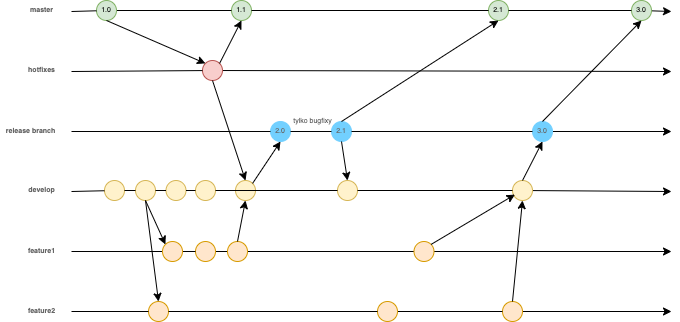

The diagram above was exported from draw.io. Its source (the exported page's mxGraphModel, read from the mxfile embedded in the PNG):
<mxGraphModel dx="779" dy="878" grid="1" gridSize="10" guides="1" tooltips="1" connect="1" arrows="1" fold="1" page="1" pageScale="1" pageWidth="827" pageHeight="1169" math="0" shadow="0">
  <root>
    <mxCell id="0" />
    <mxCell id="1" parent="0" />
    <mxCell id="2" value="" style="endArrow=classic;html=1;rounded=0;fontFamily=Helvetica;fontSize=7;fontColor=#666666;startArrow=none;" edge="1" source="58" parent="1">
      <mxGeometry width="50" height="50" relative="1" as="geometry">
        <mxPoint x="800" y="3356" as="sourcePoint" />
        <mxPoint x="1400" y="3356" as="targetPoint" />
      </mxGeometry>
    </mxCell>
    <mxCell id="3" value="" style="endArrow=classic;html=1;rounded=0;fontFamily=Helvetica;fontSize=7;fontColor=#666666;startArrow=none;" edge="1" source="62" parent="1">
      <mxGeometry width="50" height="50" relative="1" as="geometry">
        <mxPoint x="800" y="3296" as="sourcePoint" />
        <mxPoint x="1400" y="3296" as="targetPoint" />
      </mxGeometry>
    </mxCell>
    <mxCell id="4" value="" style="endArrow=classic;html=1;rounded=0;fontFamily=Helvetica;fontSize=7;fontColor=#666666;startArrow=none;" edge="1" source="22" parent="1">
      <mxGeometry width="50" height="50" relative="1" as="geometry">
        <mxPoint x="800" y="3236" as="sourcePoint" />
        <mxPoint x="1400" y="3236" as="targetPoint" />
      </mxGeometry>
    </mxCell>
    <mxCell id="5" value="" style="endArrow=classic;html=1;rounded=0;fontFamily=Helvetica;fontSize=7;fontColor=#666666;startArrow=none;" edge="1" source="20" parent="1">
      <mxGeometry width="50" height="50" relative="1" as="geometry">
        <mxPoint x="800" y="3176" as="sourcePoint" />
        <mxPoint x="1400" y="3176" as="targetPoint" />
      </mxGeometry>
    </mxCell>
    <mxCell id="6" value="" style="endArrow=classic;html=1;rounded=0;fontFamily=Helvetica;fontSize=7;fontColor=#666666;startArrow=none;" edge="1" source="51" parent="1">
      <mxGeometry width="50" height="50" relative="1" as="geometry">
        <mxPoint x="800" y="3476" as="sourcePoint" />
        <mxPoint x="1400" y="3476" as="targetPoint" />
      </mxGeometry>
    </mxCell>
    <mxCell id="7" value="" style="endArrow=classic;html=1;rounded=0;fontFamily=Helvetica;fontSize=7;fontColor=#666666;startArrow=none;" edge="1" source="44" parent="1">
      <mxGeometry width="50" height="50" relative="1" as="geometry">
        <mxPoint x="800" y="3416" as="sourcePoint" />
        <mxPoint x="1400" y="3416" as="targetPoint" />
      </mxGeometry>
    </mxCell>
    <mxCell id="8" value="&lt;b&gt;master&lt;/b&gt;" style="text;html=1;align=center;verticalAlign=middle;resizable=0;points=[];autosize=1;strokeColor=none;fillColor=none;fontSize=7;fontFamily=Helvetica;fontColor=#666666;" vertex="1" parent="1">
      <mxGeometry x="750" y="3170" width="40" height="10" as="geometry" />
    </mxCell>
    <mxCell id="9" value="&lt;b&gt;hotfixes&lt;/b&gt;" style="text;html=1;align=center;verticalAlign=middle;resizable=0;points=[];autosize=1;strokeColor=none;fillColor=none;fontSize=7;fontFamily=Helvetica;fontColor=#666666;" vertex="1" parent="1">
      <mxGeometry x="750" y="3230" width="40" height="10" as="geometry" />
    </mxCell>
    <mxCell id="10" value="&lt;b&gt;release branch&lt;/b&gt;" style="text;html=1;align=center;verticalAlign=middle;resizable=0;points=[];autosize=1;strokeColor=none;fillColor=none;fontSize=7;fontFamily=Helvetica;fontColor=#666666;" vertex="1" parent="1">
      <mxGeometry x="729" y="3291" width="60" height="10" as="geometry" />
    </mxCell>
    <mxCell id="11" value="&lt;b&gt;develop&lt;/b&gt;" style="text;html=1;align=center;verticalAlign=middle;resizable=0;points=[];autosize=1;strokeColor=none;fillColor=none;fontSize=7;fontFamily=Helvetica;fontColor=#666666;" vertex="1" parent="1">
      <mxGeometry x="750" y="3350" width="40" height="10" as="geometry" />
    </mxCell>
    <mxCell id="12" value="&lt;b&gt;feature1&lt;/b&gt;" style="text;html=1;align=center;verticalAlign=middle;resizable=0;points=[];autosize=1;strokeColor=none;fillColor=none;fontSize=7;fontFamily=Helvetica;fontColor=#666666;" vertex="1" parent="1">
      <mxGeometry x="750" y="3411" width="40" height="10" as="geometry" />
    </mxCell>
    <mxCell id="13" value="&lt;b&gt;feature2&lt;/b&gt;" style="text;html=1;align=center;verticalAlign=middle;resizable=0;points=[];autosize=1;strokeColor=none;fillColor=none;fontSize=7;fontFamily=Helvetica;fontColor=#666666;" vertex="1" parent="1">
      <mxGeometry x="750" y="3471" width="40" height="10" as="geometry" />
    </mxCell>
    <mxCell id="14" value="1.1" style="ellipse;whiteSpace=wrap;html=1;fontFamily=Helvetica;fontSize=7;strokeColor=#82b366;fillColor=#d5e8d4;" vertex="1" parent="1">
      <mxGeometry x="960" y="3165" width="20" height="20" as="geometry" />
    </mxCell>
    <mxCell id="15" value="" style="endArrow=none;html=1;rounded=0;fontFamily=Helvetica;fontSize=7;fontColor=#666666;startArrow=none;" edge="1" source="16" target="14" parent="1">
      <mxGeometry width="50" height="50" relative="1" as="geometry">
        <mxPoint x="800" y="3176" as="sourcePoint" />
        <mxPoint x="1400" y="3176" as="targetPoint" />
      </mxGeometry>
    </mxCell>
    <mxCell id="16" value="1.0" style="ellipse;whiteSpace=wrap;html=1;fontFamily=Helvetica;fontSize=7;strokeColor=#82b366;fillColor=#d5e8d4;" vertex="1" parent="1">
      <mxGeometry x="825" y="3165" width="20" height="20" as="geometry" />
    </mxCell>
    <mxCell id="17" value="" style="endArrow=none;html=1;rounded=0;fontFamily=Helvetica;fontSize=7;fontColor=#666666;" edge="1" target="16" parent="1">
      <mxGeometry width="50" height="50" relative="1" as="geometry">
        <mxPoint x="800" y="3176" as="sourcePoint" />
        <mxPoint x="943.00020413999" y="3175.0638964591694" as="targetPoint" />
      </mxGeometry>
    </mxCell>
    <mxCell id="18" value="2.1" style="ellipse;whiteSpace=wrap;html=1;fontFamily=Helvetica;fontSize=7;strokeColor=#82b366;fillColor=#d5e8d4;" vertex="1" parent="1">
      <mxGeometry x="1217" y="3165" width="20" height="20" as="geometry" />
    </mxCell>
    <mxCell id="19" value="" style="endArrow=none;html=1;rounded=0;fontFamily=Helvetica;fontSize=7;fontColor=#666666;startArrow=none;" edge="1" source="14" target="18" parent="1">
      <mxGeometry width="50" height="50" relative="1" as="geometry">
        <mxPoint x="979.9999742322889" y="3175.0227014171" as="sourcePoint" />
        <mxPoint x="1400" y="3176" as="targetPoint" />
      </mxGeometry>
    </mxCell>
    <mxCell id="20" value="3.0" style="ellipse;whiteSpace=wrap;html=1;fontFamily=Helvetica;fontSize=7;strokeColor=#82b366;fillColor=#d5e8d4;" vertex="1" parent="1">
      <mxGeometry x="1360" y="3165" width="20" height="20" as="geometry" />
    </mxCell>
    <mxCell id="21" value="" style="endArrow=none;html=1;rounded=0;fontFamily=Helvetica;fontSize=7;fontColor=#666666;startArrow=none;" edge="1" source="18" target="20" parent="1">
      <mxGeometry width="50" height="50" relative="1" as="geometry">
        <mxPoint x="1236.999840407304" y="3175.0564962734875" as="sourcePoint" />
        <mxPoint x="1400" y="3176" as="targetPoint" />
      </mxGeometry>
    </mxCell>
    <mxCell id="22" value="" style="ellipse;whiteSpace=wrap;html=1;fontFamily=Helvetica;fontSize=7;strokeColor=#b85450;fillColor=#f8cecc;" vertex="1" parent="1">
      <mxGeometry x="931" y="3225" width="20" height="20" as="geometry" />
    </mxCell>
    <mxCell id="23" value="" style="endArrow=none;html=1;rounded=0;fontFamily=Helvetica;fontSize=7;fontColor=#666666;" edge="1" target="22" parent="1">
      <mxGeometry width="50" height="50" relative="1" as="geometry">
        <mxPoint x="800" y="3236" as="sourcePoint" />
        <mxPoint x="1400" y="3236" as="targetPoint" />
      </mxGeometry>
    </mxCell>
    <mxCell id="24" value="" style="endArrow=classic;html=1;rounded=0;fontFamily=Helvetica;fontSize=7;fontColor=#666666;exitX=0.5;exitY=1;exitDx=0;exitDy=0;entryX=0;entryY=0;entryDx=0;entryDy=0;" edge="1" source="16" target="22" parent="1">
      <mxGeometry width="50" height="50" relative="1" as="geometry">
        <mxPoint x="1020" y="3230" as="sourcePoint" />
        <mxPoint x="1070" y="3180" as="targetPoint" />
      </mxGeometry>
    </mxCell>
    <mxCell id="25" value="" style="endArrow=classic;html=1;rounded=0;fontFamily=Helvetica;fontSize=7;fontColor=#666666;exitX=1;exitY=0;exitDx=0;exitDy=0;entryX=0.5;entryY=1;entryDx=0;entryDy=0;" edge="1" source="22" target="14" parent="1">
      <mxGeometry width="50" height="50" relative="1" as="geometry">
        <mxPoint x="845" y="3195.0000000000005" as="sourcePoint" />
        <mxPoint x="943.9289321881345" y="3237.9289321881342" as="targetPoint" />
      </mxGeometry>
    </mxCell>
    <mxCell id="26" value="" style="ellipse;whiteSpace=wrap;html=1;fontFamily=Helvetica;fontSize=7;strokeColor=#d6b656;fillColor=#fff2cc;" vertex="1" parent="1">
      <mxGeometry x="833" y="3345" width="20" height="20" as="geometry" />
    </mxCell>
    <mxCell id="27" value="" style="endArrow=none;html=1;rounded=0;fontFamily=Helvetica;fontSize=7;fontColor=#666666;" edge="1" target="26" parent="1">
      <mxGeometry width="50" height="50" relative="1" as="geometry">
        <mxPoint x="800" y="3356" as="sourcePoint" />
        <mxPoint x="1400" y="3356" as="targetPoint" />
      </mxGeometry>
    </mxCell>
    <mxCell id="28" value="" style="ellipse;whiteSpace=wrap;html=1;fontFamily=Helvetica;fontSize=7;strokeColor=#d6b656;fillColor=#fff2cc;" vertex="1" parent="1">
      <mxGeometry x="864" y="3345" width="20" height="20" as="geometry" />
    </mxCell>
    <mxCell id="29" value="" style="endArrow=none;html=1;rounded=0;fontFamily=Helvetica;fontSize=7;fontColor=#666666;startArrow=none;" edge="1" source="26" target="28" parent="1">
      <mxGeometry width="50" height="50" relative="1" as="geometry">
        <mxPoint x="852.9999846376213" y="3355.0175284568586" as="sourcePoint" />
        <mxPoint x="1400" y="3356" as="targetPoint" />
      </mxGeometry>
    </mxCell>
    <mxCell id="30" value="" style="ellipse;whiteSpace=wrap;html=1;fontFamily=Helvetica;fontSize=7;strokeColor=#d6b656;fillColor=#fff2cc;" vertex="1" parent="1">
      <mxGeometry x="894.5" y="3345" width="20" height="20" as="geometry" />
    </mxCell>
    <mxCell id="31" value="" style="endArrow=none;html=1;rounded=0;fontFamily=Helvetica;fontSize=7;fontColor=#666666;startArrow=none;" edge="1" source="28" target="30" parent="1">
      <mxGeometry width="50" height="50" relative="1" as="geometry">
        <mxPoint x="883.9999827895695" y="3355.018552843766" as="sourcePoint" />
        <mxPoint x="1400" y="3356" as="targetPoint" />
      </mxGeometry>
    </mxCell>
    <mxCell id="32" value="" style="ellipse;whiteSpace=wrap;html=1;fontFamily=Helvetica;fontSize=7;strokeColor=#d6b656;fillColor=#fff2cc;" vertex="1" parent="1">
      <mxGeometry x="924" y="3345" width="20" height="20" as="geometry" />
    </mxCell>
    <mxCell id="33" value="" style="endArrow=none;html=1;rounded=0;fontFamily=Helvetica;fontSize=7;fontColor=#666666;startArrow=none;" edge="1" source="30" target="32" parent="1">
      <mxGeometry width="50" height="50" relative="1" as="geometry">
        <mxPoint x="914.4999805868117" y="3355.019704395245" as="sourcePoint" />
        <mxPoint x="1400" y="3356" as="targetPoint" />
      </mxGeometry>
    </mxCell>
    <mxCell id="34" value="" style="ellipse;whiteSpace=wrap;html=1;fontFamily=Helvetica;fontSize=7;strokeColor=#d6b656;fillColor=#fff2cc;" vertex="1" parent="1">
      <mxGeometry x="964" y="3345" width="20" height="20" as="geometry" />
    </mxCell>
    <mxCell id="35" value="" style="endArrow=classic;html=1;rounded=0;fontFamily=Helvetica;fontSize=7;fontColor=#666666;exitX=0.5;exitY=1;exitDx=0;exitDy=0;entryX=0.5;entryY=0;entryDx=0;entryDy=0;" edge="1" source="22" target="34" parent="1">
      <mxGeometry width="50" height="50" relative="1" as="geometry">
        <mxPoint x="958.0710678118653" y="3237.928932188135" as="sourcePoint" />
        <mxPoint x="980" y="3195.0000000000005" as="targetPoint" />
      </mxGeometry>
    </mxCell>
    <mxCell id="36" value="2.0" style="ellipse;whiteSpace=wrap;html=1;fontFamily=Helvetica;fontSize=7;fontColor=#666666;strokeColor=#72D0FF;fillColor=#72D0FF;" vertex="1" parent="1">
      <mxGeometry x="999" y="3286" width="20" height="20" as="geometry" />
    </mxCell>
    <mxCell id="37" value="" style="endArrow=none;html=1;rounded=0;fontFamily=Helvetica;fontSize=7;fontColor=#666666;" edge="1" target="36" parent="1">
      <mxGeometry width="50" height="50" relative="1" as="geometry">
        <mxPoint x="800" y="3296" as="sourcePoint" />
        <mxPoint x="1400" y="3296" as="targetPoint" />
      </mxGeometry>
    </mxCell>
    <mxCell id="38" value="" style="endArrow=classic;html=1;rounded=0;fontFamily=Helvetica;fontSize=7;fontColor=#666666;exitX=1;exitY=0;exitDx=0;exitDy=0;entryX=0.5;entryY=1;entryDx=0;entryDy=0;" edge="1" source="34" target="36" parent="1">
      <mxGeometry width="50" height="50" relative="1" as="geometry">
        <mxPoint x="958.0710678118653" y="3237.928932188135" as="sourcePoint" />
        <mxPoint x="980" y="3195.0000000000005" as="targetPoint" />
      </mxGeometry>
    </mxCell>
    <mxCell id="39" value="2.1" style="ellipse;whiteSpace=wrap;html=1;fontFamily=Helvetica;fontSize=7;fontColor=#666666;strokeColor=#72D0FF;fillColor=#72D0FF;" vertex="1" parent="1">
      <mxGeometry x="1060" y="3286" width="20" height="20" as="geometry" />
    </mxCell>
    <mxCell id="40" value="" style="endArrow=none;html=1;rounded=0;fontFamily=Helvetica;fontSize=7;fontColor=#666666;startArrow=none;" edge="1" source="36" target="39" parent="1">
      <mxGeometry width="50" height="50" relative="1" as="geometry">
        <mxPoint x="1019" y="3296" as="sourcePoint" />
        <mxPoint x="1400" y="3296" as="targetPoint" />
      </mxGeometry>
    </mxCell>
    <mxCell id="41" value="" style="endArrow=classic;html=1;rounded=0;fontFamily=Helvetica;fontSize=7;fontColor=#666666;exitX=0.5;exitY=0;exitDx=0;exitDy=0;entryX=0.5;entryY=1;entryDx=0;entryDy=0;" edge="1" source="39" target="18" parent="1">
      <mxGeometry width="50" height="50" relative="1" as="geometry">
        <mxPoint x="991.0710678118189" y="3357.9289321881815" as="sourcePoint" />
        <mxPoint x="1019" y="3316" as="targetPoint" />
      </mxGeometry>
    </mxCell>
    <mxCell id="42" value="tylko bugfixy" style="text;html=1;align=center;verticalAlign=middle;resizable=0;points=[];autosize=1;strokeColor=none;fillColor=none;fontSize=7;fontFamily=Helvetica;fontColor=#666666;" vertex="1" parent="1">
      <mxGeometry x="1016" y="3281" width="50" height="10" as="geometry" />
    </mxCell>
    <mxCell id="43" value="" style="ellipse;whiteSpace=wrap;html=1;fontFamily=Helvetica;fontSize=7;strokeColor=#d79b00;fillColor=#ffe6cc;" vertex="1" parent="1">
      <mxGeometry x="956" y="3406" width="20" height="20" as="geometry" />
    </mxCell>
    <mxCell id="44" value="" style="ellipse;whiteSpace=wrap;html=1;fontFamily=Helvetica;fontSize=7;strokeColor=#d79b00;fillColor=#ffe6cc;" vertex="1" parent="1">
      <mxGeometry x="924" y="3406" width="20" height="20" as="geometry" />
    </mxCell>
    <mxCell id="45" value="" style="endArrow=none;html=1;rounded=0;fontFamily=Helvetica;fontSize=7;fontColor=#666666;" edge="1" target="44" parent="1">
      <mxGeometry width="50" height="50" relative="1" as="geometry">
        <mxPoint x="800" y="3416" as="sourcePoint" />
        <mxPoint x="1400" y="3416" as="targetPoint" />
      </mxGeometry>
    </mxCell>
    <mxCell id="46" value="" style="ellipse;whiteSpace=wrap;html=1;fontFamily=Helvetica;fontSize=7;strokeColor=#d79b00;fillColor=#ffe6cc;" vertex="1" parent="1">
      <mxGeometry x="891" y="3406" width="20" height="20" as="geometry" />
    </mxCell>
    <mxCell id="47" value="" style="endArrow=classic;html=1;rounded=0;fontFamily=Helvetica;fontSize=7;fontColor=#666666;exitX=0.5;exitY=1;exitDx=0;exitDy=0;entryX=0;entryY=0;entryDx=0;entryDy=0;" edge="1" source="28" target="46" parent="1">
      <mxGeometry width="50" height="50" relative="1" as="geometry">
        <mxPoint x="991.0710678118189" y="3357.9289321881815" as="sourcePoint" />
        <mxPoint x="1019" y="3316" as="targetPoint" />
      </mxGeometry>
    </mxCell>
    <mxCell id="48" value="" style="endArrow=classic;html=1;rounded=0;fontFamily=Helvetica;fontSize=7;fontColor=#666666;exitX=0.5;exitY=0;exitDx=0;exitDy=0;entryX=0.5;entryY=1;entryDx=0;entryDy=0;" edge="1" source="43" target="34" parent="1">
      <mxGeometry width="50" height="50" relative="1" as="geometry">
        <mxPoint x="991.0710678118189" y="3357.9289321881815" as="sourcePoint" />
        <mxPoint x="1019" y="3316" as="targetPoint" />
      </mxGeometry>
    </mxCell>
    <mxCell id="49" value="" style="ellipse;whiteSpace=wrap;html=1;fontFamily=Helvetica;fontSize=7;strokeColor=#d79b00;fillColor=#ffe6cc;" vertex="1" parent="1">
      <mxGeometry x="877" y="3466" width="20" height="20" as="geometry" />
    </mxCell>
    <mxCell id="50" value="" style="endArrow=none;html=1;rounded=0;fontFamily=Helvetica;fontSize=7;fontColor=#666666;" edge="1" target="49" parent="1">
      <mxGeometry width="50" height="50" relative="1" as="geometry">
        <mxPoint x="800" y="3476" as="sourcePoint" />
        <mxPoint x="1400" y="3476" as="targetPoint" />
      </mxGeometry>
    </mxCell>
    <mxCell id="51" value="" style="ellipse;whiteSpace=wrap;html=1;fontFamily=Helvetica;fontSize=7;strokeColor=#d79b00;fillColor=#ffe6cc;" vertex="1" parent="1">
      <mxGeometry x="1231" y="3466" width="20" height="20" as="geometry" />
    </mxCell>
    <mxCell id="52" value="" style="endArrow=none;html=1;rounded=0;fontFamily=Helvetica;fontSize=7;fontColor=#666666;startArrow=none;" edge="1" source="66" target="51" parent="1">
      <mxGeometry width="50" height="50" relative="1" as="geometry">
        <mxPoint x="897.0000000000166" y="3476" as="sourcePoint" />
        <mxPoint x="1400" y="3476" as="targetPoint" />
      </mxGeometry>
    </mxCell>
    <mxCell id="53" value="" style="endArrow=classic;html=1;rounded=0;fontFamily=Helvetica;fontSize=7;fontColor=#666666;exitX=0.5;exitY=1;exitDx=0;exitDy=0;entryX=0.5;entryY=0;entryDx=0;entryDy=0;" edge="1" source="28" target="49" parent="1">
      <mxGeometry width="50" height="50" relative="1" as="geometry">
        <mxPoint x="884" y="3375" as="sourcePoint" />
        <mxPoint x="903.9289321881345" y="3418.9289321881342" as="targetPoint" />
      </mxGeometry>
    </mxCell>
    <mxCell id="54" value="" style="ellipse;whiteSpace=wrap;html=1;fontFamily=Helvetica;fontSize=7;strokeColor=#d6b656;fillColor=#fff2cc;" vertex="1" parent="1">
      <mxGeometry x="1066" y="3345" width="20" height="20" as="geometry" />
    </mxCell>
    <mxCell id="55" value="" style="endArrow=none;html=1;rounded=0;fontFamily=Helvetica;fontSize=7;fontColor=#666666;startArrow=none;" edge="1" source="32" target="54" parent="1">
      <mxGeometry width="50" height="50" relative="1" as="geometry">
        <mxPoint x="943.9999780708645" y="3355.020942362452" as="sourcePoint" />
        <mxPoint x="1400" y="3356" as="targetPoint" />
      </mxGeometry>
    </mxCell>
    <mxCell id="56" value="" style="endArrow=classic;html=1;rounded=0;fontFamily=Helvetica;fontSize=7;fontColor=#666666;exitX=0.5;exitY=1;exitDx=0;exitDy=0;entryX=0.5;entryY=0;entryDx=0;entryDy=0;" edge="1" source="39" target="54" parent="1">
      <mxGeometry width="50" height="50" relative="1" as="geometry">
        <mxPoint x="991.0710678118189" y="3357.9289321881806" as="sourcePoint" />
        <mxPoint x="1019" y="3316" as="targetPoint" />
      </mxGeometry>
    </mxCell>
    <mxCell id="57" value="" style="ellipse;whiteSpace=wrap;html=1;fontFamily=Helvetica;fontSize=7;strokeColor=#d79b00;fillColor=#ffe6cc;" vertex="1" parent="1">
      <mxGeometry x="1142.5" y="3406" width="20" height="20" as="geometry" />
    </mxCell>
    <mxCell id="58" value="" style="ellipse;whiteSpace=wrap;html=1;fontFamily=Helvetica;fontSize=7;strokeColor=#d6b656;fillColor=#fff2cc;" vertex="1" parent="1">
      <mxGeometry x="1241" y="3345" width="20" height="20" as="geometry" />
    </mxCell>
    <mxCell id="59" value="" style="endArrow=none;html=1;rounded=0;fontFamily=Helvetica;fontSize=7;fontColor=#666666;startArrow=none;" edge="1" source="54" target="58" parent="1">
      <mxGeometry width="50" height="50" relative="1" as="geometry">
        <mxPoint x="1085.9999546381607" y="3355.0301203452964" as="sourcePoint" />
        <mxPoint x="1400" y="3356" as="targetPoint" />
      </mxGeometry>
    </mxCell>
    <mxCell id="60" value="" style="endArrow=classic;html=1;rounded=0;fontFamily=Helvetica;fontSize=7;fontColor=#666666;exitX=1;exitY=0;exitDx=0;exitDy=0;entryX=0.122;entryY=0.704;entryDx=0;entryDy=0;entryPerimeter=0;" edge="1" source="57" target="58" parent="1">
      <mxGeometry width="50" height="50" relative="1" as="geometry">
        <mxPoint x="1080" y="3316" as="sourcePoint" />
        <mxPoint x="1086" y="3355" as="targetPoint" />
      </mxGeometry>
    </mxCell>
    <mxCell id="61" value="" style="endArrow=classic;html=1;rounded=0;fontFamily=Helvetica;fontSize=7;fontColor=#666666;exitX=0.5;exitY=0;exitDx=0;exitDy=0;entryX=0.5;entryY=1;entryDx=0;entryDy=0;" edge="1" source="51" target="58" parent="1">
      <mxGeometry width="50" height="50" relative="1" as="geometry">
        <mxPoint x="1169.5710678118653" y="3418.9289321881342" as="sourcePoint" />
        <mxPoint x="1253.4400000000003" y="3369.08" as="targetPoint" />
      </mxGeometry>
    </mxCell>
    <mxCell id="62" value="3.0" style="ellipse;whiteSpace=wrap;html=1;fontFamily=Helvetica;fontSize=7;fontColor=#666666;strokeColor=#72D0FF;fillColor=#72D0FF;" vertex="1" parent="1">
      <mxGeometry x="1261" y="3286" width="20" height="20" as="geometry" />
    </mxCell>
    <mxCell id="63" value="" style="endArrow=none;html=1;rounded=0;fontFamily=Helvetica;fontSize=7;fontColor=#666666;startArrow=none;" edge="1" source="39" target="62" parent="1">
      <mxGeometry width="50" height="50" relative="1" as="geometry">
        <mxPoint x="1079.9999999999998" y="3296" as="sourcePoint" />
        <mxPoint x="1400" y="3296" as="targetPoint" />
      </mxGeometry>
    </mxCell>
    <mxCell id="64" value="" style="endArrow=classic;html=1;rounded=0;fontFamily=Helvetica;fontSize=7;fontColor=#666666;exitX=0.5;exitY=0;exitDx=0;exitDy=0;entryX=0.5;entryY=1;entryDx=0;entryDy=0;" edge="1" source="58" target="62" parent="1">
      <mxGeometry width="50" height="50" relative="1" as="geometry">
        <mxPoint x="1169.5710678118653" y="3418.9289321881342" as="sourcePoint" />
        <mxPoint x="1253.4400000000003" y="3369.08" as="targetPoint" />
      </mxGeometry>
    </mxCell>
    <mxCell id="65" value="" style="endArrow=classic;html=1;rounded=0;fontFamily=Helvetica;fontSize=7;fontColor=#666666;exitX=0.5;exitY=0;exitDx=0;exitDy=0;entryX=0.5;entryY=1;entryDx=0;entryDy=0;" edge="1" source="62" target="20" parent="1">
      <mxGeometry width="50" height="50" relative="1" as="geometry">
        <mxPoint x="1261.0000000000002" y="3355" as="sourcePoint" />
        <mxPoint x="1281" y="3316" as="targetPoint" />
      </mxGeometry>
    </mxCell>
    <mxCell id="66" value="" style="ellipse;whiteSpace=wrap;html=1;fontFamily=Helvetica;fontSize=7;strokeColor=#d79b00;fillColor=#ffe6cc;" vertex="1" parent="1">
      <mxGeometry x="1106" y="3466" width="20" height="20" as="geometry" />
    </mxCell>
    <mxCell id="67" value="" style="endArrow=none;html=1;rounded=0;fontFamily=Helvetica;fontSize=7;fontColor=#666666;startArrow=none;" edge="1" source="49" target="66" parent="1">
      <mxGeometry width="50" height="50" relative="1" as="geometry">
        <mxPoint x="897.0000000000166" y="3476" as="sourcePoint" />
        <mxPoint x="1231.0000000000002" y="3476" as="targetPoint" />
      </mxGeometry>
    </mxCell>
  </root>
</mxGraphModel>